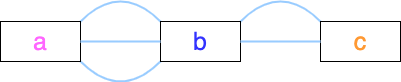

The diagram above was exported from draw.io. Its source (the exported page's mxGraphModel, read from the mxfile embedded in the PNG):
<mxGraphModel dx="752" dy="539" grid="1" gridSize="10" guides="1" tooltips="1" connect="1" arrows="1" fold="1" page="1" pageScale="1" pageWidth="827" pageHeight="1169" math="0" shadow="0">
  <root>
    <mxCell id="G0CE2s7I017gPmV43lgO-0" />
    <mxCell id="G0CE2s7I017gPmV43lgO-1" parent="G0CE2s7I017gPmV43lgO-0" />
    <mxCell id="0jF7KBErbKwvQeckxHny-1" value="" style="endArrow=none;html=1;exitX=1;exitY=0;exitDx=0;exitDy=0;entryX=0;entryY=0;entryDx=0;entryDy=0;curved=1;strokeWidth=2;strokeColor=#99CCFF;" parent="G0CE2s7I017gPmV43lgO-1" source="tNMvmWXk8KMBHC669FPw-0" target="tNMvmWXk8KMBHC669FPw-1" edge="1">
      <mxGeometry width="50" height="50" relative="1" as="geometry">
        <mxPoint x="226.99640687119296" y="358.99572875253796" as="sourcePoint" />
        <mxPoint x="462.14359312880725" y="358.9957287525383" as="targetPoint" />
        <Array as="points">
          <mxPoint x="333" y="524" />
        </Array>
      </mxGeometry>
    </mxCell>
    <mxCell id="0jF7KBErbKwvQeckxHny-3" value="" style="endArrow=none;html=1;exitX=1;exitY=1;exitDx=0;exitDy=0;entryX=0;entryY=1;entryDx=0;entryDy=0;curved=1;strokeWidth=2;strokeColor=#99CCFF;" parent="G0CE2s7I017gPmV43lgO-1" source="tNMvmWXk8KMBHC669FPw-0" target="tNMvmWXk8KMBHC669FPw-1" edge="1">
      <mxGeometry width="50" height="50" relative="1" as="geometry">
        <mxPoint x="477" y="449" as="sourcePoint" />
        <mxPoint x="527" y="399" as="targetPoint" />
        <Array as="points">
          <mxPoint x="333" y="644" />
        </Array>
      </mxGeometry>
    </mxCell>
    <mxCell id="0jF7KBErbKwvQeckxHny-4" value="" style="endArrow=none;html=1;exitX=1;exitY=0;exitDx=0;exitDy=0;curved=1;strokeWidth=2;entryX=0;entryY=0;entryDx=0;entryDy=0;strokeColor=#99CCFF;" parent="G0CE2s7I017gPmV43lgO-1" source="tNMvmWXk8KMBHC669FPw-1" target="tNMvmWXk8KMBHC669FPw-2" edge="1">
      <mxGeometry width="50" height="50" relative="1" as="geometry">
        <mxPoint x="239.42640687119285" y="380.7157287525381" as="sourcePoint" />
        <mxPoint x="785" y="371" as="targetPoint" />
        <Array as="points">
          <mxPoint x="493" y="524" />
        </Array>
      </mxGeometry>
    </mxCell>
    <mxCell id="tNMvmWXk8KMBHC669FPw-0" value="&lt;span style=&quot;color: rgb(255 , 102 , 255) ; font-family: &amp;#34;helvetica&amp;#34;&quot;&gt;&lt;font style=&quot;font-size: 25px&quot;&gt;a&lt;/font&gt;&lt;/span&gt;" style="rounded=0;whiteSpace=wrap;html=1;" parent="G0CE2s7I017gPmV43lgO-1" vertex="1">
      <mxGeometry x="213" y="564" width="80" height="40" as="geometry" />
    </mxCell>
    <mxCell id="tNMvmWXk8KMBHC669FPw-1" value="&lt;span style=&quot;color: rgb(51 , 51 , 255) ; font-family: &amp;#34;helvetica&amp;#34;&quot;&gt;&lt;font style=&quot;font-size: 25px&quot;&gt;b&lt;/font&gt;&lt;/span&gt;" style="rounded=0;whiteSpace=wrap;html=1;" parent="G0CE2s7I017gPmV43lgO-1" vertex="1">
      <mxGeometry x="373" y="564" width="80" height="40" as="geometry" />
    </mxCell>
    <mxCell id="tNMvmWXk8KMBHC669FPw-2" value="&lt;span style=&quot;color: rgb(255 , 153 , 51) ; font-family: &amp;#34;helvetica&amp;#34;&quot;&gt;&lt;font style=&quot;font-size: 25px&quot;&gt;c&lt;/font&gt;&lt;/span&gt;" style="rounded=0;whiteSpace=wrap;html=1;" parent="G0CE2s7I017gPmV43lgO-1" vertex="1">
      <mxGeometry x="533" y="564" width="80" height="40" as="geometry" />
    </mxCell>
    <mxCell id="tNMvmWXk8KMBHC669FPw-3" value="" style="endArrow=none;html=1;exitX=1;exitY=0.5;exitDx=0;exitDy=0;entryX=0;entryY=0.5;entryDx=0;entryDy=0;strokeWidth=2;strokeColor=#99CCFF;" parent="G0CE2s7I017gPmV43lgO-1" source="tNMvmWXk8KMBHC669FPw-0" target="tNMvmWXk8KMBHC669FPw-1" edge="1">
      <mxGeometry width="50" height="50" relative="1" as="geometry">
        <mxPoint x="557" y="319" as="sourcePoint" />
        <mxPoint x="677" y="319" as="targetPoint" />
      </mxGeometry>
    </mxCell>
    <mxCell id="tNMvmWXk8KMBHC669FPw-4" value="" style="endArrow=none;html=1;exitX=1;exitY=0.5;exitDx=0;exitDy=0;entryX=0;entryY=0.5;entryDx=0;entryDy=0;strokeWidth=2;strokeColor=#99CCFF;" parent="G0CE2s7I017gPmV43lgO-1" source="tNMvmWXk8KMBHC669FPw-1" target="tNMvmWXk8KMBHC669FPw-2" edge="1">
      <mxGeometry width="50" height="50" relative="1" as="geometry">
        <mxPoint x="567" y="329" as="sourcePoint" />
        <mxPoint x="687" y="329" as="targetPoint" />
      </mxGeometry>
    </mxCell>
  </root>
</mxGraphModel>